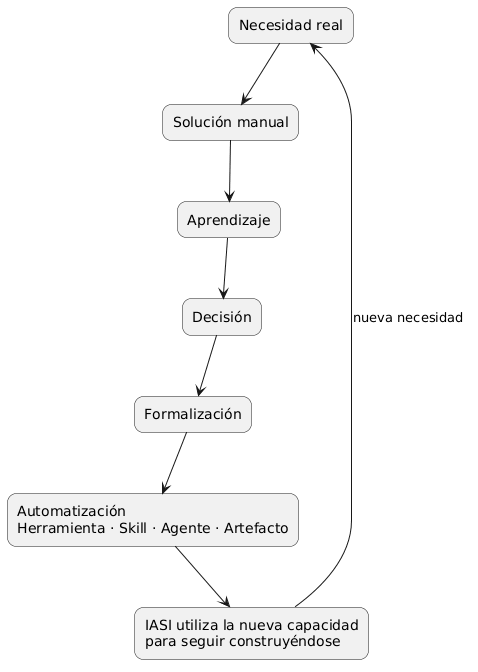

The diagram above was rendered by PlantUML. Its source (embedded in the PNG):
@startuml

skinparam shadowing false
skinparam roundcorner 18

rectangle "Necesidad real" as need
rectangle "Solución manual" as manual
rectangle "Aprendizaje" as learning
rectangle "Decisión" as decision
rectangle "Formalización" as formal
rectangle "Automatización\nHerramienta · Skill · Agente · Artefacto" as automation
rectangle "IASI utiliza la nueva capacidad\npara seguir construyéndose" as bootstrap

need --> manual
manual --> learning
learning --> decision
decision --> formal
formal --> automation
automation --> bootstrap
bootstrap --> need : nueva necesidad

@enduml